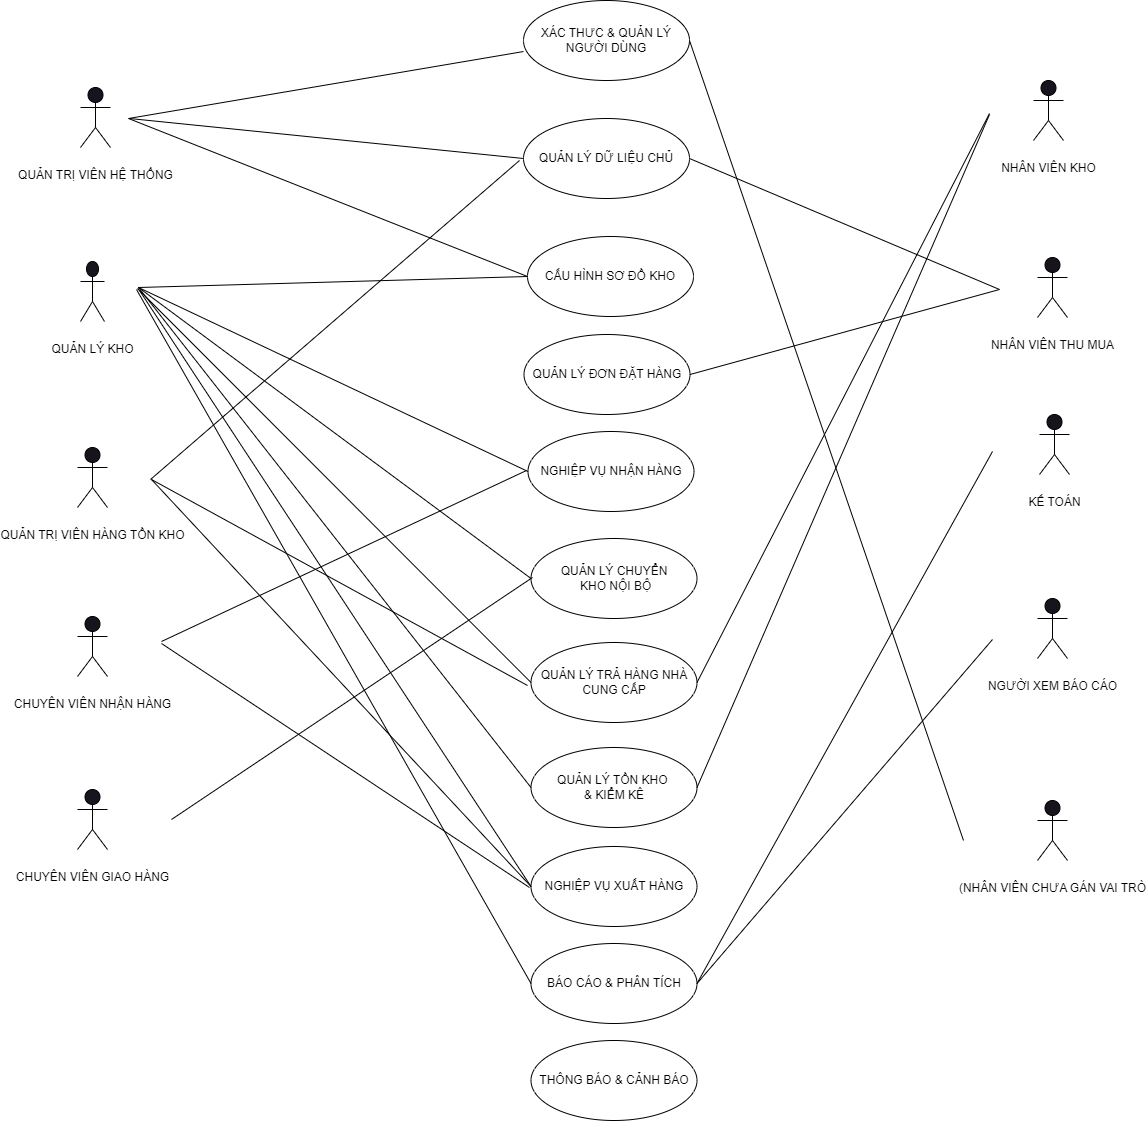

The diagram above was exported from draw.io. Its source (the exported page's mxGraphModel, read from the mxfile embedded in the PNG):
<mxGraphModel dx="2607" dy="1520" grid="0" gridSize="10" guides="1" tooltips="1" connect="1" arrows="1" fold="1" page="1" pageScale="1" pageWidth="850" pageHeight="1100" background="#ffffff" math="0" shadow="0">
  <root>
    <mxCell id="0" />
    <mxCell id="1" parent="0" />
    <mxCell id="w3S13HcDvg-Bpzbk8qMa-1" value="&#10;QUẢN TRỊ VIÊN HỆ THỐNG&#10;&#10;" style="shape=umlActor;verticalLabelPosition=bottom;verticalAlign=top;html=1;outlineConnect=0;strokeColor=#000000;fontColor=#000000;" parent="1" vertex="1">
      <mxGeometry x="314" y="840" width="30" height="60" as="geometry" />
    </mxCell>
    <mxCell id="w3S13HcDvg-Bpzbk8qMa-2" value="XÁC THƯC &amp;amp; QUẢN LÝ NGƯỜI DÙNG" style="ellipse;whiteSpace=wrap;html=1;fillColor=none;strokeColor=#000000;fontColor=#000000;" parent="1" vertex="1">
      <mxGeometry x="757" y="753" width="166" height="80" as="geometry" />
    </mxCell>
    <mxCell id="w3S13HcDvg-Bpzbk8qMa-3" value="QUẢN LÝ DỮ LIỆU CHỦ" style="ellipse;whiteSpace=wrap;html=1;fillColor=none;strokeColor=#000000;fontColor=#000000;" parent="1" vertex="1">
      <mxGeometry x="757" y="871" width="166" height="80" as="geometry" />
    </mxCell>
    <mxCell id="w3S13HcDvg-Bpzbk8qMa-4" value="CẤU HÌNH SƠ ĐỒ KHO" style="ellipse;whiteSpace=wrap;html=1;fillColor=none;strokeColor=#000000;fontColor=#000000;" parent="1" vertex="1">
      <mxGeometry x="761" y="989" width="166" height="80" as="geometry" />
    </mxCell>
    <mxCell id="w3S13HcDvg-Bpzbk8qMa-5" value="QUẢN LÝ ĐƠN ĐẶT HÀNG" style="ellipse;whiteSpace=wrap;html=1;fillColor=none;strokeColor=#000000;fontColor=#000000;" parent="1" vertex="1">
      <mxGeometry x="757.5" y="1087" width="166" height="80" as="geometry" />
    </mxCell>
    <mxCell id="w3S13HcDvg-Bpzbk8qMa-6" value="" style="endArrow=none;html=1;rounded=0;entryX=0;entryY=0.638;entryDx=0;entryDy=0;entryPerimeter=0;strokeColor=#000000;" parent="1" target="w3S13HcDvg-Bpzbk8qMa-2" edge="1">
      <mxGeometry width="50" height="50" relative="1" as="geometry">
        <mxPoint x="362" y="871" as="sourcePoint" />
        <mxPoint x="840" y="967" as="targetPoint" />
      </mxGeometry>
    </mxCell>
    <mxCell id="w3S13HcDvg-Bpzbk8qMa-7" value="" style="endArrow=none;html=1;rounded=0;entryX=0;entryY=0.5;entryDx=0;entryDy=0;strokeColor=#000000;" parent="1" target="w3S13HcDvg-Bpzbk8qMa-3" edge="1">
      <mxGeometry width="50" height="50" relative="1" as="geometry">
        <mxPoint x="363" y="871" as="sourcePoint" />
        <mxPoint x="771" y="796" as="targetPoint" />
      </mxGeometry>
    </mxCell>
    <mxCell id="w3S13HcDvg-Bpzbk8qMa-8" value="" style="endArrow=none;html=1;rounded=0;entryX=0;entryY=0.5;entryDx=0;entryDy=0;strokeColor=#000000;" parent="1" target="w3S13HcDvg-Bpzbk8qMa-4" edge="1">
      <mxGeometry width="50" height="50" relative="1" as="geometry">
        <mxPoint x="362" y="871" as="sourcePoint" />
        <mxPoint x="781" y="806" as="targetPoint" />
      </mxGeometry>
    </mxCell>
    <mxCell id="w3S13HcDvg-Bpzbk8qMa-9" value="QUẢN LÝ TRẢ HÀNG NHÀ CUNG CẤP" style="ellipse;whiteSpace=wrap;html=1;fillColor=none;strokeColor=#000000;fontColor=#000000;" parent="1" vertex="1">
      <mxGeometry x="764.5" y="1395" width="166" height="80" as="geometry" />
    </mxCell>
    <mxCell id="w3S13HcDvg-Bpzbk8qMa-10" value="NGHIỆP VỤ NHẬN HÀNG" style="ellipse;whiteSpace=wrap;html=1;fillColor=none;strokeColor=#000000;fontColor=#000000;" parent="1" vertex="1">
      <mxGeometry x="761.5" y="1184" width="166" height="80" as="geometry" />
    </mxCell>
    <mxCell id="w3S13HcDvg-Bpzbk8qMa-11" value="QUẢN LÝ TỒN KHO&amp;nbsp;&lt;div&gt;&amp;amp; KIỂM KÊ&lt;/div&gt;" style="ellipse;whiteSpace=wrap;html=1;fillColor=none;strokeColor=#000000;fontColor=#000000;" parent="1" vertex="1">
      <mxGeometry x="764.5" y="1500" width="166" height="80" as="geometry" />
    </mxCell>
    <mxCell id="w3S13HcDvg-Bpzbk8qMa-12" value="NGHIỆP VỤ XUẤT HÀNG" style="ellipse;whiteSpace=wrap;html=1;fillColor=none;strokeColor=#000000;fontColor=#000000;" parent="1" vertex="1">
      <mxGeometry x="764.5" y="1599" width="166" height="80" as="geometry" />
    </mxCell>
    <mxCell id="w3S13HcDvg-Bpzbk8qMa-13" value="QUẢN LÝ CHUYỂN&lt;div&gt;&amp;nbsp;KHO NỘI BỘ&lt;/div&gt;" style="ellipse;whiteSpace=wrap;html=1;fillColor=none;strokeColor=#000000;fontColor=#000000;" parent="1" vertex="1">
      <mxGeometry x="764.5" y="1291" width="166" height="80" as="geometry" />
    </mxCell>
    <mxCell id="w3S13HcDvg-Bpzbk8qMa-14" value="BÁO CÁO &amp;amp; PHÂN TÍCH" style="ellipse;whiteSpace=wrap;html=1;fillColor=none;strokeColor=#000000;fontColor=#000000;" parent="1" vertex="1">
      <mxGeometry x="764.5" y="1696" width="166" height="80" as="geometry" />
    </mxCell>
    <mxCell id="w3S13HcDvg-Bpzbk8qMa-15" value="THÔNG BÁO &amp;amp; CẢNH BÁO" style="ellipse;whiteSpace=wrap;html=1;fillColor=none;strokeColor=#000000;fontColor=#000000;" parent="1" vertex="1">
      <mxGeometry x="764.5" y="1793" width="166" height="80" as="geometry" />
    </mxCell>
    <mxCell id="w3S13HcDvg-Bpzbk8qMa-16" value="&#10;QUẢN LÝ KHO&#10;&#10;" style="shape=umlActor;verticalLabelPosition=bottom;verticalAlign=top;html=1;outlineConnect=0;strokeColor=#000000;fontColor=#000000;" parent="1" vertex="1">
      <mxGeometry x="314" y="1014" width="24" height="60" as="geometry" />
    </mxCell>
    <mxCell id="w3S13HcDvg-Bpzbk8qMa-17" value="&#10;QUẢN TRỊ VIÊN HÀNG TỒN KHO&#10;&#10;" style="shape=umlActor;verticalLabelPosition=bottom;verticalAlign=top;html=1;outlineConnect=0;strokeColor=#000000;fontColor=#000000;" parent="1" vertex="1">
      <mxGeometry x="311" y="1200" width="30" height="60" as="geometry" />
    </mxCell>
    <mxCell id="w3S13HcDvg-Bpzbk8qMa-18" value="&#10;CHUYÊN VIÊN NHẬN HÀNG&#10;&#10;" style="shape=umlActor;verticalLabelPosition=bottom;verticalAlign=top;html=1;outlineConnect=0;strokeColor=#000000;fontColor=#000000;" parent="1" vertex="1">
      <mxGeometry x="311" y="1369" width="30" height="60" as="geometry" />
    </mxCell>
    <mxCell id="w3S13HcDvg-Bpzbk8qMa-19" value="&#10;CHUYÊN VIÊN GIAO HÀNG&#10;&#10;" style="shape=umlActor;verticalLabelPosition=bottom;verticalAlign=top;html=1;outlineConnect=0;strokeColor=#000000;fontColor=#000000;" parent="1" vertex="1">
      <mxGeometry x="311" y="1542" width="30" height="60" as="geometry" />
    </mxCell>
    <mxCell id="w3S13HcDvg-Bpzbk8qMa-20" value="&#10;NHÂN VIÊN KHO&#10;&#10;" style="shape=umlActor;verticalLabelPosition=bottom;verticalAlign=top;html=1;outlineConnect=0;strokeColor=#000000;fontColor=#000000;" parent="1" vertex="1">
      <mxGeometry x="1267" y="833" width="30" height="60" as="geometry" />
    </mxCell>
    <mxCell id="w3S13HcDvg-Bpzbk8qMa-21" value="&#10;NHÂN VIÊN THU MUA&#10;&#10;" style="shape=umlActor;verticalLabelPosition=bottom;verticalAlign=top;html=1;outlineConnect=0;strokeColor=#000000;fontColor=#000000;" parent="1" vertex="1">
      <mxGeometry x="1271" y="1010" width="30" height="60" as="geometry" />
    </mxCell>
    <mxCell id="w3S13HcDvg-Bpzbk8qMa-22" value="&#10;KẾ TOÁN&#10;&#10;" style="shape=umlActor;verticalLabelPosition=bottom;verticalAlign=top;html=1;outlineConnect=0;strokeColor=#000000;fontColor=#000000;" parent="1" vertex="1">
      <mxGeometry x="1273" y="1167" width="30" height="60" as="geometry" />
    </mxCell>
    <mxCell id="w3S13HcDvg-Bpzbk8qMa-23" value="&#10;(NHÂN VIÊN CHƯA GÁN VAI TRÒ&#10;&#10;" style="shape=umlActor;verticalLabelPosition=bottom;verticalAlign=top;html=1;outlineConnect=0;strokeColor=#000000;fontColor=#000000;" parent="1" vertex="1">
      <mxGeometry x="1271" y="1553" width="30" height="60" as="geometry" />
    </mxCell>
    <mxCell id="w3S13HcDvg-Bpzbk8qMa-24" value="&#10;NGƯỜI XEM BÁO CÁO&#10;&#10;" style="shape=umlActor;verticalLabelPosition=bottom;verticalAlign=top;html=1;outlineConnect=0;strokeColor=#000000;fontColor=#000000;" parent="1" vertex="1">
      <mxGeometry x="1271" y="1351" width="30" height="60" as="geometry" />
    </mxCell>
    <mxCell id="w3S13HcDvg-Bpzbk8qMa-25" value="" style="endArrow=none;html=1;rounded=0;entryX=0;entryY=0.5;entryDx=0;entryDy=0;strokeColor=#000000;" parent="1" target="w3S13HcDvg-Bpzbk8qMa-4" edge="1">
      <mxGeometry width="50" height="50" relative="1" as="geometry">
        <mxPoint x="372" y="1040" as="sourcePoint" />
        <mxPoint x="771" y="1039" as="targetPoint" />
      </mxGeometry>
    </mxCell>
    <mxCell id="w3S13HcDvg-Bpzbk8qMa-26" value="" style="endArrow=none;html=1;rounded=0;entryX=0;entryY=0.5;entryDx=0;entryDy=0;strokeColor=#000000;" parent="1" target="w3S13HcDvg-Bpzbk8qMa-10" edge="1">
      <mxGeometry width="50" height="50" relative="1" as="geometry">
        <mxPoint x="372" y="1040" as="sourcePoint" />
        <mxPoint x="781" y="1049" as="targetPoint" />
      </mxGeometry>
    </mxCell>
    <mxCell id="w3S13HcDvg-Bpzbk8qMa-27" value="" style="endArrow=none;html=1;rounded=0;entryX=0;entryY=0.5;entryDx=0;entryDy=0;strokeColor=#000000;" parent="1" target="w3S13HcDvg-Bpzbk8qMa-13" edge="1">
      <mxGeometry width="50" height="50" relative="1" as="geometry">
        <mxPoint x="372" y="1040" as="sourcePoint" />
        <mxPoint x="772" y="1234" as="targetPoint" />
      </mxGeometry>
    </mxCell>
    <mxCell id="w3S13HcDvg-Bpzbk8qMa-28" value="" style="endArrow=none;html=1;rounded=0;entryX=0;entryY=0.5;entryDx=0;entryDy=0;strokeColor=#000000;" parent="1" target="w3S13HcDvg-Bpzbk8qMa-9" edge="1">
      <mxGeometry width="50" height="50" relative="1" as="geometry">
        <mxPoint x="371" y="1041" as="sourcePoint" />
        <mxPoint x="782" y="1244" as="targetPoint" />
      </mxGeometry>
    </mxCell>
    <mxCell id="w3S13HcDvg-Bpzbk8qMa-29" value="" style="endArrow=none;html=1;rounded=0;entryX=0;entryY=0.5;entryDx=0;entryDy=0;strokeColor=#000000;" parent="1" target="w3S13HcDvg-Bpzbk8qMa-11" edge="1">
      <mxGeometry width="50" height="50" relative="1" as="geometry">
        <mxPoint x="372" y="1040" as="sourcePoint" />
        <mxPoint x="792" y="1254" as="targetPoint" />
      </mxGeometry>
    </mxCell>
    <mxCell id="w3S13HcDvg-Bpzbk8qMa-30" value="" style="endArrow=none;html=1;rounded=0;entryX=0;entryY=0.5;entryDx=0;entryDy=0;strokeColor=#000000;" parent="1" target="w3S13HcDvg-Bpzbk8qMa-12" edge="1">
      <mxGeometry width="50" height="50" relative="1" as="geometry">
        <mxPoint x="373" y="1043" as="sourcePoint" />
        <mxPoint x="802" y="1264" as="targetPoint" />
      </mxGeometry>
    </mxCell>
    <mxCell id="w3S13HcDvg-Bpzbk8qMa-31" value="" style="endArrow=none;html=1;rounded=0;entryX=0;entryY=0.5;entryDx=0;entryDy=0;strokeColor=#000000;" parent="1" target="w3S13HcDvg-Bpzbk8qMa-14" edge="1">
      <mxGeometry width="50" height="50" relative="1" as="geometry">
        <mxPoint x="370" y="1042" as="sourcePoint" />
        <mxPoint x="775" y="1663" as="targetPoint" />
      </mxGeometry>
    </mxCell>
    <mxCell id="w3S13HcDvg-Bpzbk8qMa-32" value="" style="endArrow=none;html=1;rounded=0;strokeColor=#000000;" parent="1" edge="1">
      <mxGeometry width="50" height="50" relative="1" as="geometry">
        <mxPoint x="384" y="1232" as="sourcePoint" />
        <mxPoint x="753" y="913" as="targetPoint" />
      </mxGeometry>
    </mxCell>
    <mxCell id="w3S13HcDvg-Bpzbk8qMa-33" value="" style="endArrow=none;html=1;rounded=0;strokeColor=#000000;" parent="1" edge="1">
      <mxGeometry width="50" height="50" relative="1" as="geometry">
        <mxPoint x="385" y="1232" as="sourcePoint" />
        <mxPoint x="761" y="1438" as="targetPoint" />
      </mxGeometry>
    </mxCell>
    <mxCell id="w3S13HcDvg-Bpzbk8qMa-34" value="" style="endArrow=none;html=1;rounded=0;strokeColor=#000000;entryX=0;entryY=0.5;entryDx=0;entryDy=0;" parent="1" edge="1" target="w3S13HcDvg-Bpzbk8qMa-12">
      <mxGeometry width="50" height="50" relative="1" as="geometry">
        <mxPoint x="385" y="1232" as="sourcePoint" />
        <mxPoint x="761" y="1651" as="targetPoint" />
      </mxGeometry>
    </mxCell>
    <mxCell id="w3S13HcDvg-Bpzbk8qMa-35" value="" style="endArrow=none;html=1;rounded=0;strokeColor=#000000;" parent="1" edge="1">
      <mxGeometry width="50" height="50" relative="1" as="geometry">
        <mxPoint x="395" y="1394" as="sourcePoint" />
        <mxPoint x="760" y="1223" as="targetPoint" />
      </mxGeometry>
    </mxCell>
    <mxCell id="w3S13HcDvg-Bpzbk8qMa-36" value="" style="endArrow=none;html=1;rounded=0;strokeColor=#000000;" parent="1" edge="1">
      <mxGeometry width="50" height="50" relative="1" as="geometry">
        <mxPoint x="395" y="1396" as="sourcePoint" />
        <mxPoint x="763" y="1640" as="targetPoint" />
      </mxGeometry>
    </mxCell>
    <mxCell id="w3S13HcDvg-Bpzbk8qMa-37" value="" style="endArrow=none;html=1;rounded=0;strokeColor=#000000;" parent="1" edge="1">
      <mxGeometry width="50" height="50" relative="1" as="geometry">
        <mxPoint x="405" y="1572" as="sourcePoint" />
        <mxPoint x="766" y="1330" as="targetPoint" />
      </mxGeometry>
    </mxCell>
    <mxCell id="w3S13HcDvg-Bpzbk8qMa-38" value="" style="endArrow=none;html=1;rounded=0;strokeColor=#000000;entryX=1;entryY=0.5;entryDx=0;entryDy=0;" parent="1" target="w3S13HcDvg-Bpzbk8qMa-9" edge="1">
      <mxGeometry width="50" height="50" relative="1" as="geometry">
        <mxPoint x="1223" y="866" as="sourcePoint" />
        <mxPoint x="1017" y="1346" as="targetPoint" />
      </mxGeometry>
    </mxCell>
    <mxCell id="w3S13HcDvg-Bpzbk8qMa-39" value="" style="endArrow=none;html=1;rounded=0;strokeColor=#000000;entryX=1;entryY=0.5;entryDx=0;entryDy=0;" parent="1" target="w3S13HcDvg-Bpzbk8qMa-11" edge="1">
      <mxGeometry width="50" height="50" relative="1" as="geometry">
        <mxPoint x="1223" y="867" as="sourcePoint" />
        <mxPoint x="940" y="1445" as="targetPoint" />
      </mxGeometry>
    </mxCell>
    <mxCell id="w3S13HcDvg-Bpzbk8qMa-40" value="" style="endArrow=none;html=1;rounded=0;strokeColor=#000000;entryX=1;entryY=0.5;entryDx=0;entryDy=0;" parent="1" target="w3S13HcDvg-Bpzbk8qMa-3" edge="1">
      <mxGeometry width="50" height="50" relative="1" as="geometry">
        <mxPoint x="1233" y="1042" as="sourcePoint" />
        <mxPoint x="940" y="1445" as="targetPoint" />
      </mxGeometry>
    </mxCell>
    <mxCell id="w3S13HcDvg-Bpzbk8qMa-41" value="" style="endArrow=none;html=1;rounded=0;strokeColor=#000000;entryX=1;entryY=0.5;entryDx=0;entryDy=0;" parent="1" target="w3S13HcDvg-Bpzbk8qMa-5" edge="1">
      <mxGeometry width="50" height="50" relative="1" as="geometry">
        <mxPoint x="1233" y="1042" as="sourcePoint" />
        <mxPoint x="933" y="921" as="targetPoint" />
      </mxGeometry>
    </mxCell>
    <mxCell id="w3S13HcDvg-Bpzbk8qMa-42" value="" style="endArrow=none;html=1;rounded=0;strokeColor=#000000;entryX=1;entryY=0.5;entryDx=0;entryDy=0;" parent="1" target="w3S13HcDvg-Bpzbk8qMa-14" edge="1">
      <mxGeometry width="50" height="50" relative="1" as="geometry">
        <mxPoint x="1226" y="1204" as="sourcePoint" />
        <mxPoint x="940" y="1550" as="targetPoint" />
      </mxGeometry>
    </mxCell>
    <mxCell id="w3S13HcDvg-Bpzbk8qMa-43" value="" style="endArrow=none;html=1;rounded=0;strokeColor=#000000;entryX=1;entryY=0.5;entryDx=0;entryDy=0;" parent="1" edge="1" target="w3S13HcDvg-Bpzbk8qMa-14">
      <mxGeometry width="50" height="50" relative="1" as="geometry">
        <mxPoint x="1226" y="1392" as="sourcePoint" />
        <mxPoint x="925" y="1761" as="targetPoint" />
      </mxGeometry>
    </mxCell>
    <mxCell id="w3S13HcDvg-Bpzbk8qMa-44" value="" style="endArrow=none;html=1;rounded=0;strokeColor=#000000;entryX=1;entryY=0.5;entryDx=0;entryDy=0;" parent="1" target="w3S13HcDvg-Bpzbk8qMa-2" edge="1">
      <mxGeometry width="50" height="50" relative="1" as="geometry">
        <mxPoint x="1197" y="1593" as="sourcePoint" />
        <mxPoint x="935" y="1771" as="targetPoint" />
      </mxGeometry>
    </mxCell>
  </root>
</mxGraphModel>